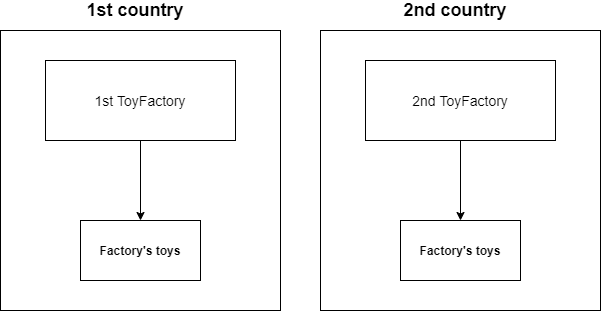

The diagram above was exported from draw.io. Its source (the exported page's mxGraphModel, read from the mxfile embedded in the PNG):
<mxGraphModel dx="1197" dy="632" grid="1" gridSize="10" guides="1" tooltips="1" connect="1" arrows="1" fold="1" page="1" pageScale="1" pageWidth="827" pageHeight="1169" math="0" shadow="0">
  <root>
    <mxCell id="XJUwa3tjU54RTr7SbbzO-0" />
    <mxCell id="XJUwa3tjU54RTr7SbbzO-1" parent="XJUwa3tjU54RTr7SbbzO-0" />
    <mxCell id="XJUwa3tjU54RTr7SbbzO-2" value="" style="whiteSpace=wrap;html=1;aspect=fixed;" parent="XJUwa3tjU54RTr7SbbzO-1" vertex="1">
      <mxGeometry x="40" y="80" width="280" height="280" as="geometry" />
    </mxCell>
    <mxCell id="XJUwa3tjU54RTr7SbbzO-3" value="" style="whiteSpace=wrap;html=1;aspect=fixed;" parent="XJUwa3tjU54RTr7SbbzO-1" vertex="1">
      <mxGeometry x="360" y="80" width="280" height="280" as="geometry" />
    </mxCell>
    <mxCell id="XJUwa3tjU54RTr7SbbzO-6" value="" style="rounded=0;whiteSpace=wrap;html=1;" parent="XJUwa3tjU54RTr7SbbzO-1" vertex="1">
      <mxGeometry x="85" y="110" width="190" height="80" as="geometry" />
    </mxCell>
    <mxCell id="XJUwa3tjU54RTr7SbbzO-7" value="&lt;font style=&quot;font-size: 14px&quot;&gt;1st ToyFactory&lt;/font&gt;" style="text;html=1;strokeColor=none;fillColor=none;align=center;verticalAlign=middle;whiteSpace=wrap;rounded=0;" parent="XJUwa3tjU54RTr7SbbzO-1" vertex="1">
      <mxGeometry x="125" y="140" width="110" height="20" as="geometry" />
    </mxCell>
    <mxCell id="XJUwa3tjU54RTr7SbbzO-8" value="&lt;font style=&quot;font-size: 18px&quot;&gt;&lt;b&gt;1st country&lt;/b&gt;&lt;/font&gt;" style="text;html=1;strokeColor=none;fillColor=none;align=center;verticalAlign=middle;whiteSpace=wrap;rounded=0;" parent="XJUwa3tjU54RTr7SbbzO-1" vertex="1">
      <mxGeometry x="120" y="50" width="110" height="20" as="geometry" />
    </mxCell>
    <mxCell id="XJUwa3tjU54RTr7SbbzO-9" value="&lt;font style=&quot;font-size: 18px&quot;&gt;&lt;b&gt;2nd country&lt;/b&gt;&lt;/font&gt;" style="text;html=1;strokeColor=none;fillColor=none;align=center;verticalAlign=middle;whiteSpace=wrap;rounded=0;" parent="XJUwa3tjU54RTr7SbbzO-1" vertex="1">
      <mxGeometry x="440" y="50" width="110" height="20" as="geometry" />
    </mxCell>
    <mxCell id="XJUwa3tjU54RTr7SbbzO-10" value="" style="endArrow=classic;html=1;exitX=0.5;exitY=1;exitDx=0;exitDy=0;entryX=0.5;entryY=0;entryDx=0;entryDy=0;" parent="XJUwa3tjU54RTr7SbbzO-1" source="XJUwa3tjU54RTr7SbbzO-6" target="XJUwa3tjU54RTr7SbbzO-11" edge="1">
      <mxGeometry width="50" height="50" relative="1" as="geometry">
        <mxPoint x="490" y="350" as="sourcePoint" />
        <mxPoint x="540" y="300" as="targetPoint" />
      </mxGeometry>
    </mxCell>
    <mxCell id="XJUwa3tjU54RTr7SbbzO-11" value="&lt;b&gt;Factory's toys&lt;/b&gt;" style="rounded=0;whiteSpace=wrap;html=1;" parent="XJUwa3tjU54RTr7SbbzO-1" vertex="1">
      <mxGeometry x="120" y="270" width="120" height="60" as="geometry" />
    </mxCell>
    <mxCell id="XJUwa3tjU54RTr7SbbzO-12" value="" style="rounded=0;whiteSpace=wrap;html=1;" parent="XJUwa3tjU54RTr7SbbzO-1" vertex="1">
      <mxGeometry x="405" y="110" width="190" height="80" as="geometry" />
    </mxCell>
    <mxCell id="XJUwa3tjU54RTr7SbbzO-13" value="&lt;font style=&quot;font-size: 14px&quot;&gt;2nd ToyFactory&lt;/font&gt;" style="text;html=1;strokeColor=none;fillColor=none;align=center;verticalAlign=middle;whiteSpace=wrap;rounded=0;" parent="XJUwa3tjU54RTr7SbbzO-1" vertex="1">
      <mxGeometry x="445" y="140" width="110" height="20" as="geometry" />
    </mxCell>
    <mxCell id="XJUwa3tjU54RTr7SbbzO-14" value="" style="endArrow=classic;html=1;exitX=0.5;exitY=1;exitDx=0;exitDy=0;entryX=0.5;entryY=0;entryDx=0;entryDy=0;" parent="XJUwa3tjU54RTr7SbbzO-1" source="XJUwa3tjU54RTr7SbbzO-12" target="XJUwa3tjU54RTr7SbbzO-15" edge="1">
      <mxGeometry width="50" height="50" relative="1" as="geometry">
        <mxPoint x="810" y="350" as="sourcePoint" />
        <mxPoint x="860" y="300" as="targetPoint" />
      </mxGeometry>
    </mxCell>
    <mxCell id="XJUwa3tjU54RTr7SbbzO-15" value="&lt;b&gt;Factory's toys&lt;/b&gt;" style="rounded=0;whiteSpace=wrap;html=1;" parent="XJUwa3tjU54RTr7SbbzO-1" vertex="1">
      <mxGeometry x="440" y="270" width="120" height="60" as="geometry" />
    </mxCell>
  </root>
</mxGraphModel>